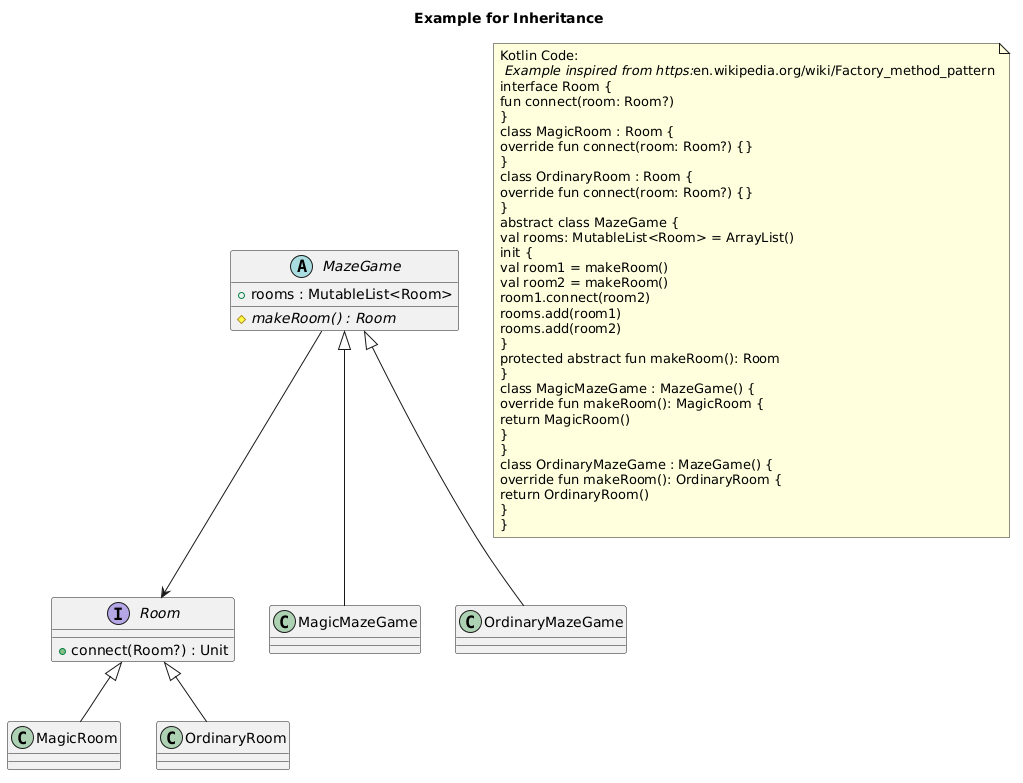

The diagram above was rendered by PlantUML. Its source (embedded in the PNG):
@startuml
title Example for Inheritance
interface "Room" as Room {
+ connect(Room?) : Unit
}
class "MagicRoom" as MagicRoom {
}
class "OrdinaryRoom" as OrdinaryRoom {
}
abstract class "MazeGame" as MazeGame {
+ rooms : MutableList<Room>
# {abstract} makeRoom() : Room
}
class "MagicMazeGame" as MagicMazeGame {
}
class "OrdinaryMazeGame" as OrdinaryMazeGame {
}
MazeGame --> Room
MazeGame <|-- OrdinaryMazeGame
MazeGame <|-- MagicMazeGame
Room <|-- OrdinaryRoom
Room <|-- MagicRoom
note as note_of_code
Kotlin Code:
// Example inspired from https://en.wikipedia.org/wiki/Factory_method_pattern
interface Room {
fun connect(room: Room?)
}
class MagicRoom : Room {
override fun connect(room: Room?) {}
}
class OrdinaryRoom : Room {
override fun connect(room: Room?) {}
}
abstract class MazeGame {
val rooms: MutableList<Room> = ArrayList()
init {
val room1 = makeRoom()
val room2 = makeRoom()
room1.connect(room2)
rooms.add(room1)
rooms.add(room2)
}
protected abstract fun makeRoom(): Room
}
class MagicMazeGame : MazeGame() {
override fun makeRoom(): MagicRoom {
return MagicRoom()
}
}
class OrdinaryMazeGame : MazeGame() {
override fun makeRoom(): OrdinaryRoom {
return OrdinaryRoom()
}
}
end note
@enduml